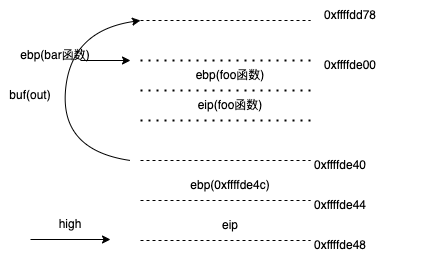

The diagram above was exported from draw.io. Its source (the exported page's mxGraphModel, read from the mxfile embedded in the PNG):
<mxGraphModel dx="420" dy="602" grid="1" gridSize="10" guides="1" tooltips="1" connect="1" arrows="1" fold="1" page="1" pageScale="1" pageWidth="827" pageHeight="1169" math="0" shadow="0">
  <root>
    <mxCell id="0" />
    <mxCell id="1" parent="0" />
    <mxCell id="_1O1NyR6oYC7ZtYfjMI5-3" value="" style="endArrow=none;dashed=1;html=1;rounded=0;" parent="1" edge="1">
      <mxGeometry width="50" height="50" relative="1" as="geometry">
        <mxPoint x="270" y="310" as="sourcePoint" />
        <mxPoint x="440" y="310" as="targetPoint" />
        <Array as="points" />
      </mxGeometry>
    </mxCell>
    <mxCell id="_1O1NyR6oYC7ZtYfjMI5-4" value="0xffffdd78" style="text;html=1;strokeColor=none;fillColor=none;align=center;verticalAlign=middle;whiteSpace=wrap;rounded=0;" parent="1" vertex="1">
      <mxGeometry x="410" y="290" width="140" height="30" as="geometry" />
    </mxCell>
    <mxCell id="_1O1NyR6oYC7ZtYfjMI5-6" value="" style="endArrow=classic;html=1;rounded=0;" parent="1" edge="1">
      <mxGeometry width="50" height="50" relative="1" as="geometry">
        <mxPoint x="160" y="529" as="sourcePoint" />
        <mxPoint x="240" y="529" as="targetPoint" />
      </mxGeometry>
    </mxCell>
    <mxCell id="_1O1NyR6oYC7ZtYfjMI5-7" value="high" style="text;html=1;strokeColor=none;fillColor=none;align=center;verticalAlign=middle;whiteSpace=wrap;rounded=0;" parent="1" vertex="1">
      <mxGeometry x="170" y="499" width="60" height="30" as="geometry" />
    </mxCell>
    <mxCell id="sdbHx7xo27SenGqSp_Hh-1" value="" style="endArrow=none;dashed=1;html=1;rounded=0;" edge="1" parent="1">
      <mxGeometry width="50" height="50" relative="1" as="geometry">
        <mxPoint x="270" y="450" as="sourcePoint" />
        <mxPoint x="440" y="450" as="targetPoint" />
      </mxGeometry>
    </mxCell>
    <mxCell id="sdbHx7xo27SenGqSp_Hh-2" value="buf(out)" style="text;html=1;strokeColor=none;fillColor=none;align=center;verticalAlign=middle;whiteSpace=wrap;rounded=0;" vertex="1" parent="1">
      <mxGeometry x="130" y="370" width="60" height="30" as="geometry" />
    </mxCell>
    <mxCell id="sdbHx7xo27SenGqSp_Hh-3" value="" style="endArrow=none;dashed=1;html=1;rounded=0;" edge="1" parent="1">
      <mxGeometry width="50" height="50" relative="1" as="geometry">
        <mxPoint x="270" y="490" as="sourcePoint" />
        <mxPoint x="440" y="490" as="targetPoint" />
      </mxGeometry>
    </mxCell>
    <mxCell id="sdbHx7xo27SenGqSp_Hh-4" value="0xffffde44" style="text;html=1;strokeColor=none;fillColor=none;align=center;verticalAlign=middle;whiteSpace=wrap;rounded=0;" vertex="1" parent="1">
      <mxGeometry x="440" y="480" width="60" height="30" as="geometry" />
    </mxCell>
    <mxCell id="sdbHx7xo27SenGqSp_Hh-6" value="" style="endArrow=none;dashed=1;html=1;rounded=0;" edge="1" parent="1">
      <mxGeometry width="50" height="50" relative="1" as="geometry">
        <mxPoint x="270" y="530" as="sourcePoint" />
        <mxPoint x="440" y="530" as="targetPoint" />
      </mxGeometry>
    </mxCell>
    <mxCell id="sdbHx7xo27SenGqSp_Hh-7" value="0xffffde48" style="text;html=1;strokeColor=none;fillColor=none;align=center;verticalAlign=middle;whiteSpace=wrap;rounded=0;" vertex="1" parent="1">
      <mxGeometry x="440" y="520" width="60" height="30" as="geometry" />
    </mxCell>
    <mxCell id="sdbHx7xo27SenGqSp_Hh-8" value="0xffffde40" style="text;html=1;strokeColor=none;fillColor=none;align=center;verticalAlign=middle;whiteSpace=wrap;rounded=0;" vertex="1" parent="1">
      <mxGeometry x="440" y="440" width="60" height="30" as="geometry" />
    </mxCell>
    <mxCell id="sdbHx7xo27SenGqSp_Hh-9" value="ebp(0xffffde4c)" style="text;html=1;strokeColor=none;fillColor=none;align=center;verticalAlign=middle;whiteSpace=wrap;rounded=0;" vertex="1" parent="1">
      <mxGeometry x="330" y="460" width="60" height="30" as="geometry" />
    </mxCell>
    <mxCell id="sdbHx7xo27SenGqSp_Hh-10" value="eip" style="text;html=1;strokeColor=none;fillColor=none;align=center;verticalAlign=middle;whiteSpace=wrap;rounded=0;" vertex="1" parent="1">
      <mxGeometry x="330" y="500" width="60" height="30" as="geometry" />
    </mxCell>
    <mxCell id="sdbHx7xo27SenGqSp_Hh-11" value="" style="endArrow=none;dashed=1;html=1;dashPattern=1 3;strokeWidth=2;rounded=0;" edge="1" parent="1">
      <mxGeometry width="50" height="50" relative="1" as="geometry">
        <mxPoint x="270" y="350" as="sourcePoint" />
        <mxPoint x="440" y="350" as="targetPoint" />
      </mxGeometry>
    </mxCell>
    <mxCell id="sdbHx7xo27SenGqSp_Hh-12" value="0xffffde00" style="text;html=1;strokeColor=none;fillColor=none;align=center;verticalAlign=middle;whiteSpace=wrap;rounded=0;" vertex="1" parent="1">
      <mxGeometry x="450" y="340" width="60" height="30" as="geometry" />
    </mxCell>
    <mxCell id="sdbHx7xo27SenGqSp_Hh-13" value="" style="endArrow=classic;html=1;rounded=0;" edge="1" parent="1">
      <mxGeometry width="50" height="50" relative="1" as="geometry">
        <mxPoint x="210" y="350" as="sourcePoint" />
        <mxPoint x="260" y="350" as="targetPoint" />
      </mxGeometry>
    </mxCell>
    <mxCell id="sdbHx7xo27SenGqSp_Hh-14" value="ebp(bar函数)" style="text;html=1;strokeColor=none;fillColor=none;align=center;verticalAlign=middle;whiteSpace=wrap;rounded=0;" vertex="1" parent="1">
      <mxGeometry x="140" y="330" width="90" height="30" as="geometry" />
    </mxCell>
    <mxCell id="sdbHx7xo27SenGqSp_Hh-15" value="" style="endArrow=none;dashed=1;html=1;dashPattern=1 3;strokeWidth=2;rounded=0;" edge="1" parent="1">
      <mxGeometry width="50" height="50" relative="1" as="geometry">
        <mxPoint x="270" y="380" as="sourcePoint" />
        <mxPoint x="440" y="380" as="targetPoint" />
      </mxGeometry>
    </mxCell>
    <mxCell id="sdbHx7xo27SenGqSp_Hh-16" value="ebp(foo函数)" style="text;html=1;strokeColor=none;fillColor=none;align=center;verticalAlign=middle;whiteSpace=wrap;rounded=0;" vertex="1" parent="1">
      <mxGeometry x="310" y="350" width="100" height="30" as="geometry" />
    </mxCell>
    <mxCell id="sdbHx7xo27SenGqSp_Hh-17" value="" style="endArrow=none;dashed=1;html=1;dashPattern=1 3;strokeWidth=2;rounded=0;" edge="1" parent="1">
      <mxGeometry width="50" height="50" relative="1" as="geometry">
        <mxPoint x="270" y="410" as="sourcePoint" />
        <mxPoint x="440" y="410" as="targetPoint" />
      </mxGeometry>
    </mxCell>
    <mxCell id="sdbHx7xo27SenGqSp_Hh-18" value="eip(foo函数)" style="text;html=1;strokeColor=none;fillColor=none;align=center;verticalAlign=middle;whiteSpace=wrap;rounded=0;" vertex="1" parent="1">
      <mxGeometry x="320" y="380" width="80" height="30" as="geometry" />
    </mxCell>
    <mxCell id="sdbHx7xo27SenGqSp_Hh-19" value="" style="curved=1;endArrow=classic;html=1;rounded=0;" edge="1" parent="1">
      <mxGeometry width="50" height="50" relative="1" as="geometry">
        <mxPoint x="260" y="450" as="sourcePoint" />
        <mxPoint x="270" y="310" as="targetPoint" />
        <Array as="points">
          <mxPoint x="190" y="440" />
          <mxPoint x="200" y="320" />
        </Array>
      </mxGeometry>
    </mxCell>
  </root>
</mxGraphModel>